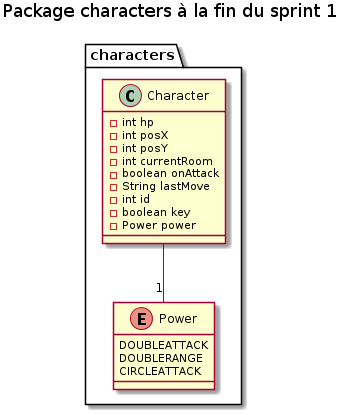

The diagram above was rendered by PlantUML. Its source (embedded in the PNG):
@startuml

title Package characters à la fin du sprint 1

package characters {
    
    class Character {
        - int hp
        - int posX
        - int posY
        - int currentRoom
        - boolean onAttack
        - String lastMove
        - int id
        - boolean key
        - Power power
    }

    enum Power {
        DOUBLEATTACK
        DOUBLERANGE
        CIRCLEATTACK
    }

    Character --"1" Power
}

@enduml